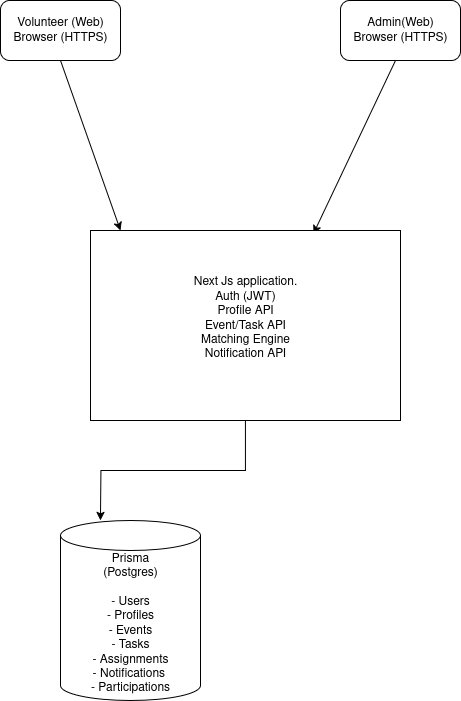

The diagram above was exported from draw.io. Its source (the exported page's mxGraphModel, read from the mxfile embedded in the PNG):
<mxGraphModel dx="2066" dy="1187" grid="1" gridSize="10" guides="1" tooltips="1" connect="1" arrows="1" fold="1" page="1" pageScale="1" pageWidth="850" pageHeight="1100" math="0" shadow="0">
  <root>
    <mxCell id="0" />
    <mxCell id="1" parent="0" />
    <mxCell id="i8VZbJbVGKFM4rkuJ-a9-1" value="&lt;div&gt;Volunteer (Web)&lt;/div&gt;&lt;div&gt;Browser (HTTPS)&lt;/div&gt;" style="rounded=1;whiteSpace=wrap;html=1;" vertex="1" parent="1">
      <mxGeometry x="110" y="120" width="120" height="60" as="geometry" />
    </mxCell>
    <mxCell id="i8VZbJbVGKFM4rkuJ-a9-2" value="&lt;div&gt;Admin(Web)&lt;/div&gt;&lt;div&gt;Browser (HTTPS)&lt;/div&gt;" style="rounded=1;whiteSpace=wrap;html=1;" vertex="1" parent="1">
      <mxGeometry x="450" y="120" width="120" height="60" as="geometry" />
    </mxCell>
    <mxCell id="i8VZbJbVGKFM4rkuJ-a9-3" value="" style="endArrow=classic;html=1;rounded=0;exitX=0.5;exitY=1;exitDx=0;exitDy=0;" edge="1" parent="1" source="i8VZbJbVGKFM4rkuJ-a9-1">
      <mxGeometry width="50" height="50" relative="1" as="geometry">
        <mxPoint x="180" y="280" as="sourcePoint" />
        <mxPoint x="230" y="350" as="targetPoint" />
      </mxGeometry>
    </mxCell>
    <mxCell id="i8VZbJbVGKFM4rkuJ-a9-4" value="" style="endArrow=classic;html=1;rounded=0;exitX=0.5;exitY=1;exitDx=0;exitDy=0;entryX=0.719;entryY=0.017;entryDx=0;entryDy=0;entryPerimeter=0;" edge="1" parent="1" target="i8VZbJbVGKFM4rkuJ-a9-5">
      <mxGeometry width="50" height="50" relative="1" as="geometry">
        <mxPoint x="505" y="180" as="sourcePoint" />
        <mxPoint x="425" y="340" as="targetPoint" />
      </mxGeometry>
    </mxCell>
    <mxCell id="i8VZbJbVGKFM4rkuJ-a9-9" style="edgeStyle=orthogonalEdgeStyle;rounded=0;orthogonalLoop=1;jettySize=auto;html=1;" edge="1" parent="1" source="i8VZbJbVGKFM4rkuJ-a9-5">
      <mxGeometry relative="1" as="geometry">
        <mxPoint x="210" y="640" as="targetPoint" />
      </mxGeometry>
    </mxCell>
    <mxCell id="i8VZbJbVGKFM4rkuJ-a9-5" value="&lt;div&gt;Next Js application.&lt;/div&gt;&lt;div&gt;Auth (JWT)&lt;br&gt;Profile API&lt;/div&gt;&lt;div&gt;Event/Task API&lt;/div&gt;&lt;div&gt;Matching Engine&lt;/div&gt;&lt;div&gt;Notification API&lt;/div&gt;&lt;div&gt;&lt;br&gt;&lt;/div&gt;" style="rounded=0;whiteSpace=wrap;html=1;" vertex="1" parent="1">
      <mxGeometry x="200" y="350" width="310" height="190" as="geometry" />
    </mxCell>
    <mxCell id="i8VZbJbVGKFM4rkuJ-a9-13" value="&lt;div&gt;Prisma&lt;/div&gt;&lt;div&gt;(Postgres)&lt;/div&gt;&lt;div&gt;&lt;br&gt;&lt;/div&gt;&lt;div&gt;- Users&lt;/div&gt;&lt;div&gt;- Profiles&lt;/div&gt;&lt;div&gt;- Events&lt;/div&gt;&lt;div&gt;- Tasks&lt;/div&gt;&lt;div&gt;- Assignments&lt;/div&gt;&lt;div&gt;- Notifications&amp;nbsp;&lt;/div&gt;&lt;div&gt;- Participations&lt;/div&gt;" style="shape=cylinder3;whiteSpace=wrap;html=1;boundedLbl=1;backgroundOutline=1;size=15;" vertex="1" parent="1">
      <mxGeometry x="170" y="640" width="140" height="180" as="geometry" />
    </mxCell>
  </root>
</mxGraphModel>